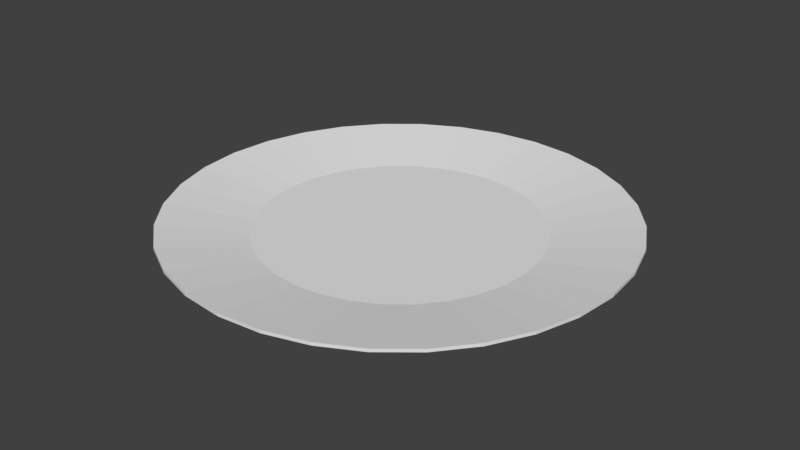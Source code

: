 # Source: dish.blend  (saved by Blender 2.78.0; exported with 4.5.12 LTS)
import bpy
from mathutils import Matrix  # noqa: F401  (used for matrix-valued properties, if any)

bpy.ops.wm.read_factory_settings(use_empty=True)
scene = bpy.context.scene
scene.name = 'Scene'

# ---- collections
col_collection_1 = bpy.data.collections.new('Collection 1'); scene.collection.children.link(col_collection_1)

# ---- materials (node trees are filled in below, after node groups)
mat_dish_material = bpy.data.materials.new('dish_material')
mat_dish_material.alpha_threshold = 0.0
mat_dish_material.use_transparent_shadow = False
mat_dish_material.roughness = 0.5
mat_dish_material.line_color = (0.0, 0.0, 0.0, 1.0)

# ---- material node trees

# ---- world
world_world = bpy.data.worlds.new('World'); scene.world = world_world
world_world.color = (0.05088, 0.05088, 0.05088)
world_world.use_sun_shadow = False
world_world.sun_shadow_jitter_overblur = 0.0
world_world.cycles.sampling_method = 'MANUAL'

# ---- meshes
me_cylinder = bpy.data.meshes.new('Cylinder')
me_cylinder.from_pydata([(8.175e-08, 0.3115, -4.78), (4.419e-08, 0.6193, -2.78), (0.06078, 0.3055, -4.78), (0.1208, 0.6074, -2.78), (0.1192, 0.2878, -4.78), (0.237, 0.5722, -2.78), (0.1731, 0.259, -4.78), (0.3441, 0.5149, -2.78), (0.2203, 0.2203, -4.78), (0.4379, 0.4379, -2.78), (0.259, 0.1731, -4.78), (0.5149, 0.3441, -2.78), (0.2878, 0.1192, -4.78), (0.5722, 0.237, -2.78), (0.3055, 0.06078, -4.78), (0.6074, 0.1208, -2.78), (0.3115, 2.197e-07, -4.78), (0.6193, 1.545e-07, -2.78), (0.3055, -0.06078, -4.78), (0.6074, -0.1208, -2.78), (0.2878, -0.1192, -4.78), (0.5722, -0.237, -2.78), (0.259, -0.1731, -4.78), (0.5149, -0.3441, -2.78), (0.2203, -0.2203, -4.78), (0.4379, -0.4379, -2.78), (0.1731, -0.259, -4.78), (0.3441, -0.5149, -2.78), (0.1192, -0.2878, -4.78), (0.237, -0.5722, -2.78), (0.06078, -0.3055, -4.78), (0.1208, -0.6074, -2.78), (-1.976e-08, -0.3115, -4.78), (-1.576e-07, -0.6193, -2.78), (-0.06078, -0.3055, -4.78), (-0.1208, -0.6074, -2.78), (-0.1192, -0.2878, -4.78), (-0.237, -0.5722, -2.78), (-0.1731, -0.259, -4.78), (-0.3441, -0.5149, -2.78), (-0.2203, -0.2203, -4.78), (-0.4379, -0.4379, -2.78), (-0.259, -0.1731, -4.78), (-0.5149, -0.3441, -2.78), (-0.2878, -0.1192, -4.78), (-0.5722, -0.237, -2.78), (-0.3055, -0.06078, -4.78), (-0.6074, -0.1208, -2.78), (-0.3115, 4.97e-07, -4.78), (-0.6193, 7.058e-07, -2.78), (-0.3055, 0.06078, -4.78), (-0.6074, 0.1208, -2.78), (-0.2878, 0.1192, -4.78), (-0.5722, 0.237, -2.78), (-0.259, 0.1731, -4.78), (-0.5149, 0.3441, -2.78), (-0.2203, 0.2203, -4.78), (-0.4379, 0.4379, -2.78), (-0.1731, 0.259, -4.78), (-0.3441, 0.5149, -2.78), (-0.1192, 0.2878, -4.78), (-0.237, 0.5722, -2.78), (-0.06078, 0.3055, -4.78), (-0.1208, 0.6074, -2.78), (0.0, 1.0, 0.2), (0.1951, 0.9808, 0.2), (0.3827, 0.9239, 0.2), (0.5556, 0.8315, 0.2), (0.7071, 0.7071, 0.2), (0.8315, 0.5556, 0.2), (0.9239, 0.3827, 0.2), (0.9808, 0.1951, 0.2), (1.0, 7.55e-08, 0.2), (0.9808, -0.1951, 0.2), (0.9239, -0.3827, 0.2), (0.8315, -0.5556, 0.2), (0.7071, -0.7071, 0.2), (0.5556, -0.8315, 0.2), (0.3827, -0.9239, 0.2), (0.1951, -0.9808, 0.2), (-3.258e-07, -1.0, 0.2), (-0.1951, -0.9808, 0.2), (-0.3827, -0.9239, 0.2), (-0.5556, -0.8315, 0.2), (-0.7071, -0.7071, 0.2), (-0.8315, -0.5556, 0.2), (-0.9239, -0.3827, 0.2), (-0.9808, -0.1951, 0.2), (-1.0, 9.656e-07, 0.2), (-0.9808, 0.1951, 0.2), (-0.9239, 0.3827, 0.2), (-0.8315, 0.5556, 0.2), (-0.7071, 0.7071, 0.2), (-0.5556, 0.8315, 0.2), (-0.3827, 0.9239, 0.2), (-0.1951, 0.9808, 0.2), (0.1951, 0.9808, -0.52), (0.3827, 0.9239, -0.52), (0.5556, 0.8315, -0.52), (0.7071, 0.7071, -0.52), (0.8315, 0.5556, -0.52), (0.9239, 0.3827, -0.52), (0.9808, 0.1951, -0.52), (1.0, 7.55e-08, -0.52), (0.9808, -0.1951, -0.52), (0.9239, -0.3827, -0.52), (0.8315, -0.5556, -0.52), (0.7071, -0.7071, -0.52), (0.5556, -0.8315, -0.52), (0.3827, -0.9239, -0.52), (0.1951, -0.9808, -0.52), (-3.258e-07, -1.0, -0.52), (-0.1951, -0.9808, -0.52), (-0.3827, -0.9239, -0.52), (-0.5556, -0.8315, -0.52), (-0.7071, -0.7071, -0.52), (-0.8315, -0.5556, -0.52), (-0.9239, -0.3827, -0.52), (-0.9808, -0.1951, -0.52), (-1.0, 9.656e-07, -0.52), (-0.9808, 0.1951, -0.52), (-0.9239, 0.3827, -0.52), (-0.8315, 0.5556, -0.52), (-0.7071, 0.7071, -0.52), (-0.5556, 0.8315, -0.52), (-0.3827, 0.9239, -0.52), (-0.1951, 0.9808, -0.52), (0.0, 1.0, -0.52)], [], [(64, 1, 3, 65), (65, 3, 5, 66), (66, 5, 7, 67), (67, 7, 9, 68), (68, 9, 11, 69), (69, 11, 13, 70), (70, 13, 15, 71), (71, 15, 17, 72), (72, 17, 19, 73), (73, 19, 21, 74), (74, 21, 23, 75), (75, 23, 25, 76), (76, 25, 27, 77), (77, 27, 29, 78), (78, 29, 31, 79), (79, 31, 33, 80), (80, 33, 35, 81), (81, 35, 37, 82), (82, 37, 39, 83), (83, 39, 41, 84), (84, 41, 43, 85), (85, 43, 45, 86), (86, 45, 47, 87), (87, 47, 49, 88), (88, 49, 51, 89), (89, 51, 53, 90), (90, 53, 55, 91), (91, 55, 57, 92), (92, 57, 59, 93), (93, 59, 61, 94), (3, 1, 63, 61, 59, 57, 55, 53, 51, 49, 47, 45, 43, 41, 39, 37, 35, 33, 31, 29, 27, 25, 23, 21, 19, 17, 15, 13, 11, 9, 7, 5), (94, 61, 63, 95), (95, 63, 1, 64), (0, 2, 4, 6, 8, 10, 12, 14, 16, 18, 20, 22, 24, 26, 28, 30, 32, 34, 36, 38, 40, 42, 44, 46, 48, 50, 52, 54, 56, 58, 60, 62), (126, 95, 64, 127), (125, 94, 95, 126), (124, 93, 94, 125), (123, 92, 93, 124), (122, 91, 92, 123), (121, 90, 91, 122), (120, 89, 90, 121), (119, 88, 89, 120), (118, 87, 88, 119), (117, 86, 87, 118), (116, 85, 86, 117), (115, 84, 85, 116), (114, 83, 84, 115), (113, 82, 83, 114), (112, 81, 82, 113), (111, 80, 81, 112), (110, 79, 80, 111), (109, 78, 79, 110), (108, 77, 78, 109), (107, 76, 77, 108), (106, 75, 76, 107), (105, 74, 75, 106), (104, 73, 74, 105), (103, 72, 73, 104), (102, 71, 72, 103), (101, 70, 71, 102), (100, 69, 70, 101), (99, 68, 69, 100), (98, 67, 68, 99), (97, 66, 67, 98), (96, 65, 66, 97), (127, 64, 65, 96), (0, 127, 96, 2), (2, 96, 97, 4), (4, 97, 98, 6), (6, 98, 99, 8), (8, 99, 100, 10), (10, 100, 101, 12), (12, 101, 102, 14), (14, 102, 103, 16), (16, 103, 104, 18), (18, 104, 105, 20), (20, 105, 106, 22), (22, 106, 107, 24), (24, 107, 108, 26), (26, 108, 109, 28), (28, 109, 110, 30), (30, 110, 111, 32), (32, 111, 112, 34), (34, 112, 113, 36), (36, 113, 114, 38), (38, 114, 115, 40), (40, 115, 116, 42), (42, 116, 117, 44), (44, 117, 118, 46), (46, 118, 119, 48), (48, 119, 120, 50), (50, 120, 121, 52), (52, 121, 122, 54), (54, 122, 123, 56), (56, 123, 124, 58), (58, 124, 125, 60), (60, 125, 126, 62), (62, 126, 127, 0)])
me_cylinder.materials.append(mat_dish_material)
me_cylinder.use_remesh_preserve_volume = False
me_cylinder.use_remesh_preserve_attributes = False
me_cylinder.use_mirror_vertex_groups = False
me_cylinder.update()

# ---- objects
ob_cylinder = bpy.data.objects.new('Cylinder', me_cylinder)

# ---- transforms, parenting, visibility, modifiers, constraints
ob_cylinder.location = (0.0, 0.0, 0.0)
ob_cylinder.scale = (0.25, 0.25, 0.004821)
ob_cylinder.lineart.crease_threshold = 0.0

# ---- collection membership
col_collection_1.objects.link(ob_cylinder)

# ---- scene / render settings (as saved in the file)
scene.frame_start = 1; scene.frame_end = 250; scene.frame_set(1)
scene.render.engine = 'BLENDER_EEVEE_NEXT'
scene.render.resolution_percentage = 50
scene.render.dither_intensity = 0.0
scene.cycles.use_denoising = False
scene.cycles.samples = 128
scene.cycles.sampling_pattern = 'TABULATED_SOBOL'
scene.cycles.light_sampling_threshold = 0.0
scene.cycles.use_adaptive_sampling = False
scene.cycles.use_light_tree = False
scene.cycles.blur_glossy = 0.0
scene.cycles.sample_clamp_indirect = 0.0
scene.view_settings.view_transform = 'Standard'
bpy.context.view_layer.update()

# ---- added for rendering (the .blend has no active camera and no usable light): camera, sun
cam_auto = bpy.data.cameras.new('AutoCamera')
cam_auto.lens = 50.0
cam_auto.sensor_width = 36.0
cam_auto.clip_end = 1000.0
ob_auto_camera = bpy.data.objects.new('AutoCamera', cam_auto)
scene.collection.objects.link(ob_auto_camera)
ob_auto_camera.location = (0.65461, -0.785532, 0.512647)
ob_auto_camera.rotation_euler = (1.09748, -7.21219e-08, 0.694738)
scene.camera = ob_auto_camera
light_auto_sun = bpy.data.lights.new('AutoSun', 'SUN')
light_auto_sun.energy = 3.0
light_auto_sun.angle = 0.0523599
ob_auto_sun = bpy.data.objects.new('AutoSun', light_auto_sun)
scene.collection.objects.link(ob_auto_sun)
ob_auto_sun.rotation_euler = (0.872665, 0.174533, 0.523599)
bpy.context.view_layer.update()
